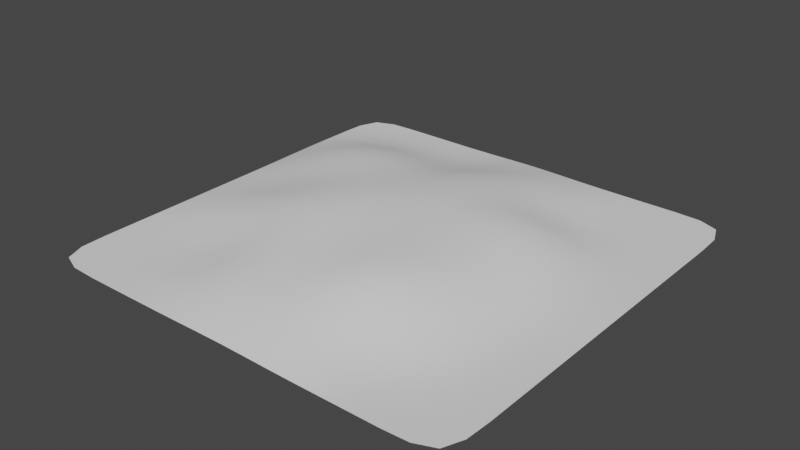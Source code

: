 # Source: mudpile.blend  (saved by Blender 3.5.10; exported with 4.5.12 LTS)
import bpy
from mathutils import Matrix  # noqa: F401  (used for matrix-valued properties, if any)

bpy.ops.wm.read_factory_settings(use_empty=True)
scene = bpy.context.scene
scene.name = 'Scene'

# ---- collections
col_collection = bpy.data.collections.new('Collection'); scene.collection.children.link(col_collection)

# ---- world
world_world = bpy.data.worlds.new('World'); scene.world = world_world
world_world.use_nodes = True; world_world.node_tree.nodes.clear()
_N = world_world.node_tree.nodes; _L = world_world.node_tree.links
n0 = _N.new('ShaderNodeOutputWorld'); n0.name = 'World Output'; n0.location = (300, 300)
n1 = _N.new('ShaderNodeBackground'); n1.name = 'Background'; n1.location = (10, 300)
n1.inputs[0].default_value = (0.05088, 0.05088, 0.05088, 1.0)
_L.new(n1.outputs[0], n0.inputs[0])
n0.is_active_output = True
world_world.color = (0.05088, 0.05088, 0.05088)
world_world.use_sun_shadow = False
world_world.sun_shadow_jitter_overblur = 0.0

# ---- meshes
me_plane = bpy.data.meshes.new('Plane')
me_plane.from_pydata([(-0.959, -0.959, 0.0), (0.959, -0.959, 0.0), (-0.959, 0.959, 0.0), (0.959, 0.959, 0.0), (-1.0, 0.0, 0.0), (0.0, -1.0, 0.0046), (1.0, 0.0, 0.0), (0.0, 1.0, 0.005936), (-0.003187, 0.002192, 0.1658), (-1.0, -0.5, 0.0), (0.5, -1.0, 0.0), (1.0, 0.5, 0.0), (-0.5, 1.0, 0.0), (-1.0, 0.5, 0.002455), (-0.5, -1.0, 0.0002057), (1.0, -0.5, 0.0), (0.5, 1.0, 0.0001059), (-0.001668, 0.5086, 0.1264), (-0.003203, -0.5091, 0.1338), (-0.503, 0.0007542, 0.1205), (0.5048, 0.004776, 0.1232), (0.5031, -0.5036, 0.09732), (-0.5006, -0.5001, 0.04638), (-0.5005, 0.5006, 0.1073), (0.5011, 0.5026, 0.03702), (-1.0, -0.75, 0.0), (0.75, -1.0, 0.0), (1.0, 0.75, 0.0), (-0.75, 1.0, 0.0), (-1.0, 0.25, 0.0006138), (-0.25, -1.0, 0.001921), (1.0, -0.25, 0.0), (0.25, 1.0, 0.001881), (-0.0003396, 0.752, 0.06531), (-0.003376, -0.2543, 0.1612), (-0.7508, 0.0001234, 0.05004), (0.2512, 0.003424, 0.1568), (-1.0, -0.25, 0.0), (0.25, -1.0, 0.001098), (1.0, 0.25, 0.0), (-0.25, 1.0, 0.001458), (-1.0, 0.75, 0.0006138), (-0.75, -1.0, 0.0), (1.0, -0.75, 0.0), (0.75, 1.0, 0.0), (-0.002289, 0.257, 0.1541), (-0.0006502, -0.7522, 0.0811), (-0.2554, 0.001541, 0.1664), (0.753, 0.002308, 0.03895), (0.5046, -0.2497, 0.1184), (0.5006, -0.751, 0.03001), (0.2514, -0.5118, 0.1583), (0.7507, -0.5003, 0.01711), (-0.5024, -0.25, 0.1165), (-0.5, -0.75, 0.01972), (-0.7501, -0.5, 0.01425), (-0.2521, -0.5022, 0.1093), (-0.5001, 0.7501, 0.02524), (-0.5018, 0.2511, 0.1251), (-0.75, 0.5, 0.0723), (-0.2517, 0.5035, 0.09497), (0.5, 0.7503, 0.01063), (0.5046, 0.2569, 0.1172), (0.2503, 0.5073, 0.09671), (0.7502, 0.5003, 0.005044), (0.7516, 0.2517, 0.0267), (0.2511, 0.2584, 0.1491), (0.25, 0.7516, 0.05453), (-0.2533, 0.2534, 0.1405), (-0.7504, 0.2501, 0.07996), (-0.75, 0.75, 0.01545), (-0.2503, -0.7505, 0.066), (-0.75, -0.75, 0.001712), (-0.7505, -0.2499, 0.05548), (0.7501, -0.7501, 0.003237), (0.2504, -0.7533, 0.08426), (0.2515, -0.2545, 0.1623), (0.7517, -0.2494, 0.02737), (-0.2547, -0.2514, 0.1599), (-0.2503, 0.7507, 0.02982), (0.75, 0.75, 6.525e-05), (-0.9948, -0.8698, 0.0), (0.8698, -0.9948, 0.0), (0.9948, 0.8698, 0.0), (-0.8698, 0.9948, 0.0), (-1.0, 0.125, 7.673e-05), (-0.125, -1.0, 0.00375), (1.0, -0.125, 0.0), (0.125, 1.0, 0.004495), (-4.79e-05, 0.8753, 0.03463), (-0.003318, -0.1258, 0.166), (-0.8753, 1.645e-05, 0.02263), (0.1239, 0.002668, 0.1618), (-1.0, -0.375, 0.0), (0.375, -1.0, 0.0001373), (1.0, 0.375, 0.0), (-0.375, 1.0, 0.0001822), (-1.0, 0.625, 0.001765), (-0.625, -1.0, 2.571e-05), (1.0, -0.625, 0.0), (0.625, 1.0, 1.324e-05), (-0.002014, 0.3837, 0.144), (-0.001976, -0.6313, 0.1108), (-0.3795, 0.001162, 0.1493), (0.6294, 0.003838, 0.08129), (0.5047, -0.1223, 0.1199), (0.5017, -0.6277, 0.06423), (0.1238, -0.5119, 0.1511), (0.627, -0.5011, 0.05221), (-0.503, -0.1246, 0.1246), (-0.5001, -0.6251, 0.02758), (-0.875, -0.5, 0.006476), (-0.3761, -0.5006, 0.07923), (-0.5, 0.875, 0.005381), (-0.5011, 0.3759, 0.1246), (-0.875, 0.5, 0.03918), (-0.3761, 0.5016, 0.09961), (0.5, 0.8751, 0.005739), (0.5029, 0.3801, 0.07888), (0.1243, 0.5088, 0.1204), (0.6257, 0.5011, 0.01661), (-1.0, -0.625, 0.0), (0.625, -1.0, 0.0), (1.0, 0.625, 0.0), (-0.625, 1.0, 0.0), (-1.0, 0.375, 0.001765), (-0.375, -1.0, 0.0007287), (1.0, -0.375, 0.0), (0.375, 1.0, 0.0004867), (-0.0009988, 0.6306, 0.09818), (-0.003525, -0.3829, 0.1505), (-0.6267, 0.0003844, 0.08479), (0.3784, 0.004408, 0.1469), (-1.0, -0.125, 0.0), (0.125, -1.0, 0.003184), (1.0, 0.125, 0.0), (-0.125, 1.0, 0.004204), (-0.9948, 0.8698, 7.673e-05), (-0.8698, -0.9948, 0.0), (0.9948, -0.8698, 0.0), (0.8698, 0.9948, 0.0), (-0.00276, 0.1297, 0.1614), (-7.088e-05, -0.8753, 0.04471), (-0.1298, 0.001856, 0.1697), (0.8765, 0.001036, 0.01374), (0.5041, -0.3773, 0.1138), (0.5001, -0.8752, 0.01015), (0.378, -0.5081, 0.1376), (0.8751, -0.5, 0.002334), (-0.5015, -0.3751, 0.08342), (-0.5, -0.875, 0.01089), (-0.6252, -0.5, 0.02557), (-0.1282, -0.5054, 0.1235), (-0.5002, 0.6253, 0.06669), (-0.5025, 0.126, 0.1212), (-0.6252, 0.5001, 0.09744), (-0.1269, 0.5064, 0.1105), (0.5002, 0.626, 0.01676), (0.505, 0.1315, 0.128), (0.376, 0.5049, 0.06598), (0.875, 0.5, 0.0006308), (0.7508, 0.3759, 0.01488), (0.7525, 0.1273, 0.03585), (0.6285, 0.2542, 0.07155), (0.8755, 0.2504, 0.005508), (0.2507, 0.3837, 0.1253), (0.2512, 0.1314, 0.1571), (0.1241, 0.258, 0.1537), (0.3784, 0.2582, 0.1408), (0.25, 0.8753, 0.02985), (0.2501, 0.6294, 0.07463), (0.1249, 0.752, 0.06754), (0.3751, 0.751, 0.03162), (-0.2524, 0.3789, 0.1211), (-0.2545, 0.1277, 0.1559), (-0.3777, 0.252, 0.1342), (-0.1282, 0.2553, 0.1483), (-0.7502, 0.3751, 0.08486), (-0.7506, 0.1251, 0.06278), (-0.8751, 0.25, 0.04291), (-0.6259, 0.2505, 0.1075), (-0.75, 0.875, 0.002609), (-0.75, 0.625, 0.0437), (-0.875, 0.75, 0.008107), (-0.625, 0.75, 0.02201), (-0.251, -0.6264, 0.08779), (-0.25, -0.8751, 0.03651), (-0.3751, -0.7501, 0.04353), (-0.1256, -0.7512, 0.07614), (-0.75, -0.625, 0.00362), (-0.75, -0.875, 0.0009564), (-0.875, -0.75, 0.000214), (-0.625, -0.75, 0.006531), (-0.7507, -0.1249, 0.05374), (-0.7503, -0.375, 0.0374), (-0.8751, -0.25, 0.02703), (-0.6263, -0.2499, 0.08606), (0.7504, -0.6252, 0.009827), (0.75, -0.875, 0.0004047), (0.6254, -0.7503, 0.01144), (0.875, -0.75, 0.0004047), (0.2509, -0.6334, 0.1273), (0.2501, -0.8757, 0.0418), (0.1248, -0.7531, 0.08783), (0.3756, -0.7523, 0.05995), (0.2513, -0.1251, 0.158), (0.2516, -0.3846, 0.1666), (0.1239, -0.2551, 0.1632), (0.3787, -0.2521, 0.1491), (0.7526, -0.1234, 0.03453), (0.7511, -0.375, 0.0222), (0.6285, -0.249, 0.07096), (0.8756, -0.2498, 0.006371), (-0.2554, -0.125, 0.1692), (-0.2534, -0.3772, 0.1365), (-0.3788, -0.2504, 0.1432), (-0.1296, -0.2528, 0.1629), (-0.25, 0.8751, 0.01152), (-0.2509, 0.6272, 0.06097), (-0.3752, 0.7503, 0.02464), (-0.1254, 0.7514, 0.04782), (0.75, 0.875, 8.156e-06), (0.75, 0.6251, 0.0007854), (0.625, 0.7501, 0.001484), (0.875, 0.75, 8.156e-06), (0.8741, 0.8741, 1.02e-06), (-0.1251, 0.8752, 0.02351), (-0.1299, -0.1254, 0.1709), (0.8762, -0.1243, 0.01111), (0.3786, -0.1235, 0.1462), (0.3768, -0.6309, 0.1024), (0.8751, -0.625, 0.001253), (-0.6266, -0.1248, 0.08897), (-0.625, -0.625, 0.01028), (-0.1268, -0.6286, 0.1017), (-0.625, 0.875, 0.004198), (-0.6255, 0.3753, 0.1122), (-0.1275, 0.3815, 0.1327), (0.375, 0.8752, 0.0173), (0.3773, 0.3822, 0.1056), (0.8751, 0.3751, 0.002132), (0.6271, 0.3777, 0.04437), (0.6293, 0.1296, 0.08235), (0.8761, 0.1258, 0.01074), (0.1242, 0.3844, 0.1402), (0.124, 0.1306, 0.1599), (0.3786, 0.132, 0.1505), (0.125, 0.8754, 0.03668), (0.1245, 0.6306, 0.09578), (0.3753, 0.6276, 0.04384), (-0.3768, 0.377, 0.1226), (-0.3788, 0.1268, 0.1425), (-0.1291, 0.1287, 0.1612), (-0.875, 0.375, 0.04625), (-0.8752, 0.125, 0.03141), (-0.6264, 0.1255, 0.09364), (-0.8741, 0.8741, 0.001245), (-0.875, 0.625, 0.02346), (-0.625, 0.625, 0.06012), (-0.3754, -0.6254, 0.05848), (-0.375, -0.875, 0.02398), (-0.1251, -0.8752, 0.04243), (-0.875, -0.625, 0.001039), (-0.8741, -0.8741, 0.0001195), (-0.625, -0.875, 0.003633), (-0.8752, -0.125, 0.02479), (-0.8751, -0.375, 0.01833), (-0.6257, -0.375, 0.05827), (0.6261, -0.6259, 0.0313), (0.625, -0.8751, 0.00223), (0.8741, -0.8741, 5.058e-05), (0.1243, -0.6333, 0.1249), (0.125, -0.8756, 0.04638), (0.3751, -0.8755, 0.0266), (0.1239, -0.1258, 0.1627), (0.1238, -0.3849, 0.1618), (0.3786, -0.3812, 0.1504), (0.6291, -0.1225, 0.0766), (0.6278, -0.3754, 0.06445), (0.8753, -0.375, 0.003607), (-0.3795, -0.1247, 0.1531), (-0.3774, -0.3757, 0.113), (-0.1291, -0.3799, 0.1454), (-0.375, 0.875, 0.006385), (-0.3755, 0.6259, 0.06127), (-0.1261, 0.6291, 0.07954), (0.625, 0.875, 0.0007367), (0.6251, 0.6253, 0.003961), (0.875, 0.625, 9.822e-05)], [], [(80, 224, 225, 221), (224, 27, 83, 225), (225, 83, 3, 140), (221, 225, 140, 44), (79, 220, 226, 217), (220, 33, 89, 226), (226, 89, 7, 136), (217, 226, 136, 40), (78, 216, 227, 213), (216, 34, 90, 227), (227, 90, 8, 143), (213, 227, 143, 47), (77, 212, 228, 209), (212, 31, 87, 228), (228, 87, 6, 144), (209, 228, 144, 48), (76, 208, 229, 205), (208, 49, 105, 229), (229, 105, 20, 132), (205, 229, 132, 36), (75, 204, 230, 201), (204, 50, 106, 230), (230, 106, 21, 147), (201, 230, 147, 51), (74, 200, 231, 197), (200, 43, 99, 231), (231, 99, 15, 148), (197, 231, 148, 52), (73, 196, 232, 193), (196, 53, 109, 232), (232, 109, 19, 131), (193, 232, 131, 35), (72, 192, 233, 189), (192, 54, 110, 233), (233, 110, 22, 151), (189, 233, 151, 55), (71, 188, 234, 185), (188, 46, 102, 234), (234, 102, 18, 152), (185, 234, 152, 56), (70, 184, 235, 181), (184, 57, 113, 235), (235, 113, 12, 124), (181, 235, 124, 28), (69, 180, 236, 177), (180, 58, 114, 236), (236, 114, 23, 155), (177, 236, 155, 59), (68, 176, 237, 173), (176, 45, 101, 237), (237, 101, 17, 156), (173, 237, 156, 60), (67, 172, 238, 169), (172, 61, 117, 238), (238, 117, 16, 128), (169, 238, 128, 32), (66, 168, 239, 165), (168, 62, 118, 239), (239, 118, 24, 159), (165, 239, 159, 63), (65, 164, 240, 161), (164, 39, 95, 240), (240, 95, 11, 160), (161, 240, 160, 64), (62, 163, 241, 118), (163, 65, 161, 241), (241, 161, 64, 120), (118, 241, 120, 24), (20, 104, 242, 158), (104, 48, 162, 242), (242, 162, 65, 163), (158, 242, 163, 62), (48, 144, 243, 162), (144, 6, 135, 243), (243, 135, 39, 164), (162, 243, 164, 65), (45, 167, 244, 101), (167, 66, 165, 244), (244, 165, 63, 119), (101, 244, 119, 17), (8, 92, 245, 141), (92, 36, 166, 245), (245, 166, 66, 167), (141, 245, 167, 45), (36, 132, 246, 166), (132, 20, 158, 246), (246, 158, 62, 168), (166, 246, 168, 66), (33, 171, 247, 89), (171, 67, 169, 247), (247, 169, 32, 88), (89, 247, 88, 7), (17, 119, 248, 129), (119, 63, 170, 248), (248, 170, 67, 171), (129, 248, 171, 33), (63, 159, 249, 170), (159, 24, 157, 249), (249, 157, 61, 172), (170, 249, 172, 67), (58, 175, 250, 114), (175, 68, 173, 250), (250, 173, 60, 116), (114, 250, 116, 23), (19, 103, 251, 154), (103, 47, 174, 251), (251, 174, 68, 175), (154, 251, 175, 58), (47, 143, 252, 174), (143, 8, 141, 252), (252, 141, 45, 176), (174, 252, 176, 68), (29, 179, 253, 125), (179, 69, 177, 253), (253, 177, 59, 115), (125, 253, 115, 13), (4, 91, 254, 85), (91, 35, 178, 254), (254, 178, 69, 179), (85, 254, 179, 29), (35, 131, 255, 178), (131, 19, 154, 255), (255, 154, 58, 180), (178, 255, 180, 69), (41, 183, 256, 137), (183, 70, 181, 256), (256, 181, 28, 84), (137, 256, 84, 2), (13, 115, 257, 97), (115, 59, 182, 257), (257, 182, 70, 183), (97, 257, 183, 41), (59, 155, 258, 182), (155, 23, 153, 258), (258, 153, 57, 184), (182, 258, 184, 70), (54, 187, 259, 110), (187, 71, 185, 259), (259, 185, 56, 112), (110, 259, 112, 22), (14, 126, 260, 150), (126, 30, 186, 260), (260, 186, 71, 187), (150, 260, 187, 54), (30, 86, 261, 186), (86, 5, 142, 261), (261, 142, 46, 188), (186, 261, 188, 71), (25, 191, 262, 121), (191, 72, 189, 262), (262, 189, 55, 111), (121, 262, 111, 9), (0, 138, 263, 81), (138, 42, 190, 263), (263, 190, 72, 191), (81, 263, 191, 25), (42, 98, 264, 190), (98, 14, 150, 264), (264, 150, 54, 192), (190, 264, 192, 72), (37, 195, 265, 133), (195, 73, 193, 265), (265, 193, 35, 91), (133, 265, 91, 4), (9, 111, 266, 93), (111, 55, 194, 266), (266, 194, 73, 195), (93, 266, 195, 37), (55, 151, 267, 194), (151, 22, 149, 267), (267, 149, 53, 196), (194, 267, 196, 73), (50, 199, 268, 106), (199, 74, 197, 268), (268, 197, 52, 108), (106, 268, 108, 21), (10, 122, 269, 146), (122, 26, 198, 269), (269, 198, 74, 199), (146, 269, 199, 50), (26, 82, 270, 198), (82, 1, 139, 270), (270, 139, 43, 200), (198, 270, 200, 74), (46, 203, 271, 102), (203, 75, 201, 271), (271, 201, 51, 107), (102, 271, 107, 18), (5, 134, 272, 142), (134, 38, 202, 272), (272, 202, 75, 203), (142, 272, 203, 46), (38, 94, 273, 202), (94, 10, 146, 273), (273, 146, 50, 204), (202, 273, 204, 75), (34, 207, 274, 90), (207, 76, 205, 274), (274, 205, 36, 92), (90, 274, 92, 8), (18, 107, 275, 130), (107, 51, 206, 275), (275, 206, 76, 207), (130, 275, 207, 34), (51, 147, 276, 206), (147, 21, 145, 276), (276, 145, 49, 208), (206, 276, 208, 76), (49, 211, 277, 105), (211, 77, 209, 277), (277, 209, 48, 104), (105, 277, 104, 20), (21, 108, 278, 145), (108, 52, 210, 278), (278, 210, 77, 211), (145, 278, 211, 49), (52, 148, 279, 210), (148, 15, 127, 279), (279, 127, 31, 212), (210, 279, 212, 77), (53, 215, 280, 109), (215, 78, 213, 280), (280, 213, 47, 103), (109, 280, 103, 19), (22, 112, 281, 149), (112, 56, 214, 281), (281, 214, 78, 215), (149, 281, 215, 53), (56, 152, 282, 214), (152, 18, 130, 282), (282, 130, 34, 216), (214, 282, 216, 78), (57, 219, 283, 113), (219, 79, 217, 283), (283, 217, 40, 96), (113, 283, 96, 12), (23, 116, 284, 153), (116, 60, 218, 284), (284, 218, 79, 219), (153, 284, 219, 57), (60, 156, 285, 218), (156, 17, 129, 285), (285, 129, 33, 220), (218, 285, 220, 79), (61, 223, 286, 117), (223, 80, 221, 286), (286, 221, 44, 100), (117, 286, 100, 16), (24, 120, 287, 157), (120, 64, 222, 287), (287, 222, 80, 223), (157, 287, 223, 61), (64, 160, 288, 222), (160, 11, 123, 288), (288, 123, 27, 224), (222, 288, 224, 80)])
me_plane.polygons.foreach_set('use_smooth', [True] * 256)
_uv = me_plane.uv_layers.new(name='UVMap')
_uv.uv.foreach_set('vector', [0.875, 0.875, 0.9375, 0.875, 0.9375, 0.9375, 0.875, 0.9375, 0.9375, 0.875, 1.0, 0.875, 1.0, 0.9375, 0.9375, 0.9375, 0.9375, 0.9375, 1.0, 0.9375, 1.0, 1.0, 0.9375, 1.0, 0.875, 0.9375, 0.9375, 0.9375, 0.9375, 1.0, 0.875, 1.0, 0.375, 0.875, 0.4375, 0.875, 0.4375, 0.9375, 0.375, 0.9375, 0.4375, 0.875, 0.5, 0.875, 0.5, 0.9375, 0.4375, 0.9375, 0.4375, 0.9375, 0.5, 0.9375, 0.5, 1.0, 0.4375, 1.0, 0.375, 0.9375, 0.4375, 0.9375, 0.4375, 1.0, 0.375, 1.0, 0.375, 0.375, 0.4375, 0.375, 0.4375, 0.4375, 0.375, 0.4375, 0.4375, 0.375, 0.5, 0.375, 0.5, 0.4375, 0.4375, 0.4375, 0.4375, 0.4375, 0.5, 0.4375, 0.5, 0.5, 0.4375, 0.5, 0.375, 0.4375, 0.4375, 0.4375, 0.4375, 0.5, 0.375, 0.5, 0.875, 0.375, 0.9375, 0.375, 0.9375, 0.4375, 0.875, 0.4375, 0.9375, 0.375, 1.0, 0.375, 1.0, 0.4375, 0.9375, 0.4375, 0.9375, 0.4375, 1.0, 0.4375, 1.0, 0.5, 0.9375, 0.5, 0.875, 0.4375, 0.9375, 0.4375, 0.9375, 0.5, 0.875, 0.5, 0.625, 0.375, 0.6875, 0.375, 0.6875, 0.4375, 0.625, 0.4375, 0.6875, 0.375, 0.75, 0.375, 0.75, 0.4375, 0.6875, 0.4375, 0.6875, 0.4375, 0.75, 0.4375, 0.75, 0.5, 0.6875, 0.5, 0.625, 0.4375, 0.6875, 0.4375, 0.6875, 0.5, 0.625, 0.5, 0.625, 0.125, 0.6875, 0.125, 0.6875, 0.1875, 0.625, 0.1875, 0.6875, 0.125, 0.75, 0.125, 0.75, 0.1875, 0.6875, 0.1875, 0.6875, 0.1875, 0.75, 0.1875, 0.75, 0.25, 0.6875, 0.25, 0.625, 0.1875, 0.6875, 0.1875, 0.6875, 0.25, 0.625, 0.25, 0.875, 0.125, 0.9375, 0.125, 0.9375, 0.1875, 0.875, 0.1875, 0.9375, 0.125, 1.0, 0.125, 1.0, 0.1875, 0.9375, 0.1875, 0.9375, 0.1875, 1.0, 0.1875, 1.0, 0.25, 0.9375, 0.25, 0.875, 0.1875, 0.9375, 0.1875, 0.9375, 0.25, 0.875, 0.25, 0.125, 0.375, 0.1875, 0.375, 0.1875, 0.4375, 0.125, 0.4375, 0.1875, 0.375, 0.25, 0.375, 0.25, 0.4375, 0.1875, 0.4375, 0.1875, 0.4375, 0.25, 0.4375, 0.25, 0.5, 0.1875, 0.5, 0.125, 0.4375, 0.1875, 0.4375, 0.1875, 0.5, 0.125, 0.5, 0.125, 0.125, 0.1875, 0.125, 0.1875, 0.1875, 0.125, 0.1875, 0.1875, 0.125, 0.25, 0.125, 0.25, 0.1875, 0.1875, 0.1875, 0.1875, 0.1875, 0.25, 0.1875, 0.25, 0.25, 0.1875, 0.25, 0.125, 0.1875, 0.1875, 0.1875, 0.1875, 0.25, 0.125, 0.25, 0.375, 0.125, 0.4375, 0.125, 0.4375, 0.1875, 0.375, 0.1875, 0.4375, 0.125, 0.5, 0.125, 0.5, 0.1875, 0.4375, 0.1875, 0.4375, 0.1875, 0.5, 0.1875, 0.5, 0.25, 0.4375, 0.25, 0.375, 0.1875, 0.4375, 0.1875, 0.4375, 0.25, 0.375, 0.25, 0.125, 0.875, 0.1875, 0.875, 0.1875, 0.9375, 0.125, 0.9375, 0.1875, 0.875, 0.25, 0.875, 0.25, 0.9375, 0.1875, 0.9375, 0.1875, 0.9375, 0.25, 0.9375, 0.25, 1.0, 0.1875, 1.0, 0.125, 0.9375, 0.1875, 0.9375, 0.1875, 1.0, 0.125, 1.0, 0.125, 0.625, 0.1875, 0.625, 0.1875, 0.6875, 0.125, 0.6875, 0.1875, 0.625, 0.25, 0.625, 0.25, 0.6875, 0.1875, 0.6875, 0.1875, 0.6875, 0.25, 0.6875, 0.25, 0.75, 0.1875, 0.75, 0.125, 0.6875, 0.1875, 0.6875, 0.1875, 0.75, 0.125, 0.75, 0.375, 0.625, 0.4375, 0.625, 0.4375, 0.6875, 0.375, 0.6875, 0.4375, 0.625, 0.5, 0.625, 0.5, 0.6875, 0.4375, 0.6875, 0.4375, 0.6875, 0.5, 0.6875, 0.5, 0.75, 0.4375, 0.75, 0.375, 0.6875, 0.4375, 0.6875, 0.4375, 0.75, 0.375, 0.75, 0.625, 0.875, 0.6875, 0.875, 0.6875, 0.9375, 0.625, 0.9375, 0.6875, 0.875, 0.75, 0.875, 0.75, 0.9375, 0.6875, 0.9375, 0.6875, 0.9375, 0.75, 0.9375, 0.75, 1.0, 0.6875, 1.0, 0.625, 0.9375, 0.6875, 0.9375, 0.6875, 1.0, 0.625, 1.0, 0.625, 0.625, 0.6875, 0.625, 0.6875, 0.6875, 0.625, 0.6875, 0.6875, 0.625, 0.75, 0.625, 0.75, 0.6875, 0.6875, 0.6875, 0.6875, 0.6875, 0.75, 0.6875, 0.75, 0.75, 0.6875, 0.75, 0.625, 0.6875, 0.6875, 0.6875, 0.6875, 0.75, 0.625, 0.75, 0.875, 0.625, 0.9375, 0.625, 0.9375, 0.6875, 0.875, 0.6875, 0.9375, 0.625, 1.0, 0.625, 1.0, 0.6875, 0.9375, 0.6875, 0.9375, 0.6875, 1.0, 0.6875, 1.0, 0.75, 0.9375, 0.75, 0.875, 0.6875, 0.9375, 0.6875, 0.9375, 0.75, 0.875, 0.75, 0.75, 0.625, 0.8125, 0.625, 0.8125, 0.6875, 0.75, 0.6875, 0.8125, 0.625, 0.875, 0.625, 0.875, 0.6875, 0.8125, 0.6875, 0.8125, 0.6875, 0.875, 0.6875, 0.875, 0.75, 0.8125, 0.75, 0.75, 0.6875, 0.8125, 0.6875, 0.8125, 0.75, 0.75, 0.75, 0.75, 0.5, 0.8125, 0.5, 0.8125, 0.5625, 0.75, 0.5625, 0.8125, 0.5, 0.875, 0.5, 0.875, 0.5625, 0.8125, 0.5625, 0.8125, 0.5625, 0.875, 0.5625, 0.875, 0.625, 0.8125, 0.625, 0.75, 0.5625, 0.8125, 0.5625, 0.8125, 0.625, 0.75, 0.625, 0.875, 0.5, 0.9375, 0.5, 0.9375, 0.5625, 0.875, 0.5625, 0.9375, 0.5, 1.0, 0.5, 1.0, 0.5625, 0.9375, 0.5625, 0.9375, 0.5625, 1.0, 0.5625, 1.0, 0.625, 0.9375, 0.625, 0.875, 0.5625, 0.9375, 0.5625, 0.9375, 0.625, 0.875, 0.625, 0.5, 0.625, 0.5625, 0.625, 0.5625, 0.6875, 0.5, 0.6875, 0.5625, 0.625, 0.625, 0.625, 0.625, 0.6875, 0.5625, 0.6875, 0.5625, 0.6875, 0.625, 0.6875, 0.625, 0.75, 0.5625, 0.75, 0.5, 0.6875, 0.5625, 0.6875, 0.5625, 0.75, 0.5, 0.75, 0.5, 0.5, 0.5625, 0.5, 0.5625, 0.5625, 0.5, 0.5625, 0.5625, 0.5, 0.625, 0.5, 0.625, 0.5625, 0.5625, 0.5625, 0.5625, 0.5625, 0.625, 0.5625, 0.625, 0.625, 0.5625, 0.625, 0.5, 0.5625, 0.5625, 0.5625, 0.5625, 0.625, 0.5, 0.625, 0.625, 0.5, 0.6875, 0.5, 0.6875, 0.5625, 0.625, 0.5625, 0.6875, 0.5, 0.75, 0.5, 0.75, 0.5625, 0.6875, 0.5625, 0.6875, 0.5625, 0.75, 0.5625, 0.75, 0.625, 0.6875, 0.625, 0.625, 0.5625, 0.6875, 0.5625, 0.6875, 0.625, 0.625, 0.625, 0.5, 0.875, 0.5625, 0.875, 0.5625, 0.9375, 0.5, 0.9375, 0.5625, 0.875, 0.625, 0.875, 0.625, 0.9375, 0.5625, 0.9375, 0.5625, 0.9375, 0.625, 0.9375, 0.625, 1.0, 0.5625, 1.0, 0.5, 0.9375, 0.5625, 0.9375, 0.5625, 1.0, 0.5, 1.0, 0.5, 0.75, 0.5625, 0.75, 0.5625, 0.8125, 0.5, 0.8125, 0.5625, 0.75, 0.625, 0.75, 0.625, 0.8125, 0.5625, 0.8125, 0.5625, 0.8125, 0.625, 0.8125, 0.625, 0.875, 0.5625, 0.875, 0.5, 0.8125, 0.5625, 0.8125, 0.5625, 0.875, 0.5, 0.875, 0.625, 0.75, 0.6875, 0.75, 0.6875, 0.8125, 0.625, 0.8125, 0.6875, 0.75, 0.75, 0.75, 0.75, 0.8125, 0.6875, 0.8125, 0.6875, 0.8125, 0.75, 0.8125, 0.75, 0.875, 0.6875, 0.875, 0.625, 0.8125, 0.6875, 0.8125, 0.6875, 0.875, 0.625, 0.875, 0.25, 0.625, 0.3125, 0.625, 0.3125, 0.6875, 0.25, 0.6875, 0.3125, 0.625, 0.375, 0.625, 0.375, 0.6875, 0.3125, 0.6875, 0.3125, 0.6875, 0.375, 0.6875, 0.375, 0.75, 0.3125, 0.75, 0.25, 0.6875, 0.3125, 0.6875, 0.3125, 0.75, 0.25, 0.75, 0.25, 0.5, 0.3125, 0.5, 0.3125, 0.5625, 0.25, 0.5625, 0.3125, 0.5, 0.375, 0.5, 0.375, 0.5625, 0.3125, 0.5625, 0.3125, 0.5625, 0.375, 0.5625, 0.375, 0.625, 0.3125, 0.625, 0.25, 0.5625, 0.3125, 0.5625, 0.3125, 0.625, 0.25, 0.625, 0.375, 0.5, 0.4375, 0.5, 0.4375, 0.5625, 0.375, 0.5625, 0.4375, 0.5, 0.5, 0.5, 0.5, 0.5625, 0.4375, 0.5625, 0.4375, 0.5625, 0.5, 0.5625, 0.5, 0.625, 0.4375, 0.625, 0.375, 0.5625, 0.4375, 0.5625, 0.4375, 0.625, 0.375, 0.625, 0.0, 0.625, 0.0625, 0.625, 0.0625, 0.6875, 0.0, 0.6875, 0.0625, 0.625, 0.125, 0.625, 0.125, 0.6875, 0.0625, 0.6875, 0.0625, 0.6875, 0.125, 0.6875, 0.125, 0.75, 0.0625, 0.75, 0.0, 0.6875, 0.0625, 0.6875, 0.0625, 0.75, 0.0, 0.75, 0.0, 0.5, 0.0625, 0.5, 0.0625, 0.5625, 0.0, 0.5625, 0.0625, 0.5, 0.125, 0.5, 0.125, 0.5625, 0.0625, 0.5625, 0.0625, 0.5625, 0.125, 0.5625, 0.125, 0.625, 0.0625, 0.625, 0.0, 0.5625, 0.0625, 0.5625, 0.0625, 0.625, 0.0, 0.625, 0.125, 0.5, 0.1875, 0.5, 0.1875, 0.5625, 0.125, 0.5625, 0.1875, 0.5, 0.25, 0.5, 0.25, 0.5625, 0.1875, 0.5625, 0.1875, 0.5625, 0.25, 0.5625, 0.25, 0.625, 0.1875, 0.625, 0.125, 0.5625, 0.1875, 0.5625, 0.1875, 0.625, 0.125, 0.625, 0.0, 0.875, 0.0625, 0.875, 0.0625, 0.9375, 0.0, 0.9375, 0.0625, 0.875, 0.125, 0.875, 0.125, 0.9375, 0.0625, 0.9375, 0.0625, 0.9375, 0.125, 0.9375, 0.125, 1.0, 0.0625, 1.0, 0.0, 0.9375, 0.0625, 0.9375, 0.0625, 1.0, 0.0, 1.0, 0.0, 0.75, 0.0625, 0.75, 0.0625, 0.8125, 0.0, 0.8125, 0.0625, 0.75, 0.125, 0.75, 0.125, 0.8125, 0.0625, 0.8125, 0.0625, 0.8125, 0.125, 0.8125, 0.125, 0.875, 0.0625, 0.875, 0.0, 0.8125, 0.0625, 0.8125, 0.0625, 0.875, 0.0, 0.875, 0.125, 0.75, 0.1875, 0.75, 0.1875, 0.8125, 0.125, 0.8125, 0.1875, 0.75, 0.25, 0.75, 0.25, 0.8125, 0.1875, 0.8125, 0.1875, 0.8125, 0.25, 0.8125, 0.25, 0.875, 0.1875, 0.875, 0.125, 0.8125, 0.1875, 0.8125, 0.1875, 0.875, 0.125, 0.875, 0.25, 0.125, 0.3125, 0.125, 0.3125, 0.1875, 0.25, 0.1875, 0.3125, 0.125, 0.375, 0.125, 0.375, 0.1875, 0.3125, 0.1875, 0.3125, 0.1875, 0.375, 0.1875, 0.375, 0.25, 0.3125, 0.25, 0.25, 0.1875, 0.3125, 0.1875, 0.3125, 0.25, 0.25, 0.25, 0.25, 0.0, 0.3125, 0.0, 0.3125, 0.0625, 0.25, 0.0625, 0.3125, 0.0, 0.375, 0.0, 0.375, 0.0625, 0.3125, 0.0625, 0.3125, 0.0625, 0.375, 0.0625, 0.375, 0.125, 0.3125, 0.125, 0.25, 0.0625, 0.3125, 0.0625, 0.3125, 0.125, 0.25, 0.125, 0.375, 0.0, 0.4375, 0.0, 0.4375, 0.0625, 0.375, 0.0625, 0.4375, 0.0, 0.5, 0.0, 0.5, 0.0625, 0.4375, 0.0625, 0.4375, 0.0625, 0.5, 0.0625, 0.5, 0.125, 0.4375, 0.125, 0.375, 0.0625, 0.4375, 0.0625, 0.4375, 0.125, 0.375, 0.125, 0.0, 0.125, 0.0625, 0.125, 0.0625, 0.1875, 0.0, 0.1875, 0.0625, 0.125, 0.125, 0.125, 0.125, 0.1875, 0.0625, 0.1875, 0.0625, 0.1875, 0.125, 0.1875, 0.125, 0.25, 0.0625, 0.25, 0.0, 0.1875, 0.0625, 0.1875, 0.0625, 0.25, 0.0, 0.25, 0.0, 0.0, 0.0625, 0.0, 0.0625, 0.0625, 0.0, 0.0625, 0.0625, 0.0, 0.125, 0.0, 0.125, 0.0625, 0.0625, 0.0625, 0.0625, 0.0625, 0.125, 0.0625, 0.125, 0.125, 0.0625, 0.125, 0.0, 0.0625, 0.0625, 0.0625, 0.0625, 0.125, 0.0, 0.125, 0.125, 0.0, 0.1875, 0.0, 0.1875, 0.0625, 0.125, 0.0625, 0.1875, 0.0, 0.25, 0.0, 0.25, 0.0625, 0.1875, 0.0625, 0.1875, 0.0625, 0.25, 0.0625, 0.25, 0.125, 0.1875, 0.125, 0.125, 0.0625, 0.1875, 0.0625, 0.1875, 0.125, 0.125, 0.125, 0.0, 0.375, 0.0625, 0.375, 0.0625, 0.4375, 0.0, 0.4375, 0.0625, 0.375, 0.125, 0.375, 0.125, 0.4375, 0.0625, 0.4375, 0.0625, 0.4375, 0.125, 0.4375, 0.125, 0.5, 0.0625, 0.5, 0.0, 0.4375, 0.0625, 0.4375, 0.0625, 0.5, 0.0, 0.5, 0.0, 0.25, 0.0625, 0.25, 0.0625, 0.3125, 0.0, 0.3125, 0.0625, 0.25, 0.125, 0.25, 0.125, 0.3125, 0.0625, 0.3125, 0.0625, 0.3125, 0.125, 0.3125, 0.125, 0.375, 0.0625, 0.375, 0.0, 0.3125, 0.0625, 0.3125, 0.0625, 0.375, 0.0, 0.375, 0.125, 0.25, 0.1875, 0.25, 0.1875, 0.3125, 0.125, 0.3125, 0.1875, 0.25, 0.25, 0.25, 0.25, 0.3125, 0.1875, 0.3125, 0.1875, 0.3125, 0.25, 0.3125, 0.25, 0.375, 0.1875, 0.375, 0.125, 0.3125, 0.1875, 0.3125, 0.1875, 0.375, 0.125, 0.375, 0.75, 0.125, 0.8125, 0.125, 0.8125, 0.1875, 0.75, 0.1875, 0.8125, 0.125, 0.875, 0.125, 0.875, 0.1875, 0.8125, 0.1875, 0.8125, 0.1875, 0.875, 0.1875, 0.875, 0.25, 0.8125, 0.25, 0.75, 0.1875, 0.8125, 0.1875, 0.8125, 0.25, 0.75, 0.25, 0.75, 0.0, 0.8125, 0.0, 0.8125, 0.0625, 0.75, 0.0625, 0.8125, 0.0, 0.875, 0.0, 0.875, 0.0625, 0.8125, 0.0625, 0.8125, 0.0625, 0.875, 0.0625, 0.875, 0.125, 0.8125, 0.125, 0.75, 0.0625, 0.8125, 0.0625, 0.8125, 0.125, 0.75, 0.125, 0.875, 0.0, 0.9375, 0.0, 0.9375, 0.0625, 0.875, 0.0625, 0.9375, 0.0, 1.0, 0.0, 1.0, 0.0625, 0.9375, 0.0625, 0.9375, 0.0625, 1.0, 0.0625, 1.0, 0.125, 0.9375, 0.125, 0.875, 0.0625, 0.9375, 0.0625, 0.9375, 0.125, 0.875, 0.125, 0.5, 0.125, 0.5625, 0.125, 0.5625, 0.1875, 0.5, 0.1875, 0.5625, 0.125, 0.625, 0.125, 0.625, 0.1875, 0.5625, 0.1875, 0.5625, 0.1875, 0.625, 0.1875, 0.625, 0.25, 0.5625, 0.25, 0.5, 0.1875, 0.5625, 0.1875, 0.5625, 0.25, 0.5, 0.25, 0.5, 0.0, 0.5625, 0.0, 0.5625, 0.0625, 0.5, 0.0625, 0.5625, 0.0, 0.625, 0.0, 0.625, 0.0625, 0.5625, 0.0625, 0.5625, 0.0625, 0.625, 0.0625, 0.625, 0.125, 0.5625, 0.125, 0.5, 0.0625, 0.5625, 0.0625, 0.5625, 0.125, 0.5, 0.125, 0.625, 0.0, 0.6875, 0.0, 0.6875, 0.0625, 0.625, 0.0625, 0.6875, 0.0, 0.75, 0.0, 0.75, 0.0625, 0.6875, 0.0625, 0.6875, 0.0625, 0.75, 0.0625, 0.75, 0.125, 0.6875, 0.125, 0.625, 0.0625, 0.6875, 0.0625, 0.6875, 0.125, 0.625, 0.125, 0.5, 0.375, 0.5625, 0.375, 0.5625, 0.4375, 0.5, 0.4375, 0.5625, 0.375, 0.625, 0.375, 0.625, 0.4375, 0.5625, 0.4375, 0.5625, 0.4375, 0.625, 0.4375, 0.625, 0.5, 0.5625, 0.5, 0.5, 0.4375, 0.5625, 0.4375, 0.5625, 0.5, 0.5, 0.5, 0.5, 0.25, 0.5625, 0.25, 0.5625, 0.3125, 0.5, 0.3125, 0.5625, 0.25, 0.625, 0.25, 0.625, 0.3125, 0.5625, 0.3125, 0.5625, 0.3125, 0.625, 0.3125, 0.625, 0.375, 0.5625, 0.375, 0.5, 0.3125, 0.5625, 0.3125, 0.5625, 0.375, 0.5, 0.375, 0.625, 0.25, 0.6875, 0.25, 0.6875, 0.3125, 0.625, 0.3125, 0.6875, 0.25, 0.75, 0.25, 0.75, 0.3125, 0.6875, 0.3125, 0.6875, 0.3125, 0.75, 0.3125, 0.75, 0.375, 0.6875, 0.375, 0.625, 0.3125, 0.6875, 0.3125, 0.6875, 0.375, 0.625, 0.375, 0.75, 0.375, 0.8125, 0.375, 0.8125, 0.4375, 0.75, 0.4375, 0.8125, 0.375, 0.875, 0.375, 0.875, 0.4375, 0.8125, 0.4375, 0.8125, 0.4375, 0.875, 0.4375, 0.875, 0.5, 0.8125, 0.5, 0.75, 0.4375, 0.8125, 0.4375, 0.8125, 0.5, 0.75, 0.5, 0.75, 0.25, 0.8125, 0.25, 0.8125, 0.3125, 0.75, 0.3125, 0.8125, 0.25, 0.875, 0.25, 0.875, 0.3125, 0.8125, 0.3125, 0.8125, 0.3125, 0.875, 0.3125, 0.875, 0.375, 0.8125, 0.375, 0.75, 0.3125, 0.8125, 0.3125, 0.8125, 0.375, 0.75, 0.375, 0.875, 0.25, 0.9375, 0.25, 0.9375, 0.3125, 0.875, 0.3125, 0.9375, 0.25, 1.0, 0.25, 1.0, 0.3125, 0.9375, 0.3125, 0.9375, 0.3125, 1.0, 0.3125, 1.0, 0.375, 0.9375, 0.375, 0.875, 0.3125, 0.9375, 0.3125, 0.9375, 0.375, 0.875, 0.375, 0.25, 0.375, 0.3125, 0.375, 0.3125, 0.4375, 0.25, 0.4375, 0.3125, 0.375, 0.375, 0.375, 0.375, 0.4375, 0.3125, 0.4375, 0.3125, 0.4375, 0.375, 0.4375, 0.375, 0.5, 0.3125, 0.5, 0.25, 0.4375, 0.3125, 0.4375, 0.3125, 0.5, 0.25, 0.5, 0.25, 0.25, 0.3125, 0.25, 0.3125, 0.3125, 0.25, 0.3125, 0.3125, 0.25, 0.375, 0.25, 0.375, 0.3125, 0.3125, 0.3125, 0.3125, 0.3125, 0.375, 0.3125, 0.375, 0.375, 0.3125, 0.375, 0.25, 0.3125, 0.3125, 0.3125, 0.3125, 0.375, 0.25, 0.375, 0.375, 0.25, 0.4375, 0.25, 0.4375, 0.3125, 0.375, 0.3125, 0.4375, 0.25, 0.5, 0.25, 0.5, 0.3125, 0.4375, 0.3125, 0.4375, 0.3125, 0.5, 0.3125, 0.5, 0.375, 0.4375, 0.375, 0.375, 0.3125, 0.4375, 0.3125, 0.4375, 0.375, 0.375, 0.375, 0.25, 0.875, 0.3125, 0.875, 0.3125, 0.9375, 0.25, 0.9375, 0.3125, 0.875, 0.375, 0.875, 0.375, 0.9375, 0.3125, 0.9375, 0.3125, 0.9375, 0.375, 0.9375, 0.375, 1.0, 0.3125, 1.0, 0.25, 0.9375, 0.3125, 0.9375, 0.3125, 1.0, 0.25, 1.0, 0.25, 0.75, 0.3125, 0.75, 0.3125, 0.8125, 0.25, 0.8125, 0.3125, 0.75, 0.375, 0.75, 0.375, 0.8125, 0.3125, 0.8125, 0.3125, 0.8125, 0.375, 0.8125, 0.375, 0.875, 0.3125, 0.875, 0.25, 0.8125, 0.3125, 0.8125, 0.3125, 0.875, 0.25, 0.875, 0.375, 0.75, 0.4375, 0.75, 0.4375, 0.8125, 0.375, 0.8125, 0.4375, 0.75, 0.5, 0.75, 0.5, 0.8125, 0.4375, 0.8125, 0.4375, 0.8125, 0.5, 0.8125, 0.5, 0.875, 0.4375, 0.875, 0.375, 0.8125, 0.4375, 0.8125, 0.4375, 0.875, 0.375, 0.875, 0.75, 0.875, 0.8125, 0.875, 0.8125, 0.9375, 0.75, 0.9375, 0.8125, 0.875, 0.875, 0.875, 0.875, 0.9375, 0.8125, 0.9375, 0.8125, 0.9375, 0.875, 0.9375, 0.875, 1.0, 0.8125, 1.0, 0.75, 0.9375, 0.8125, 0.9375, 0.8125, 1.0, 0.75, 1.0, 0.75, 0.75, 0.8125, 0.75, 0.8125, 0.8125, 0.75, 0.8125, 0.8125, 0.75, 0.875, 0.75, 0.875, 0.8125, 0.8125, 0.8125, 0.8125, 0.8125, 0.875, 0.8125, 0.875, 0.875, 0.8125, 0.875, 0.75, 0.8125, 0.8125, 0.8125, 0.8125, 0.875, 0.75, 0.875, 0.875, 0.75, 0.9375, 0.75, 0.9375, 0.8125, 0.875, 0.8125, 0.9375, 0.75, 1.0, 0.75, 1.0, 0.8125, 0.9375, 0.8125, 0.9375, 0.8125, 1.0, 0.8125, 1.0, 0.875, 0.9375, 0.875, 0.875, 0.8125, 0.9375, 0.8125, 0.9375, 0.875, 0.875, 0.875])
me_plane.update()

# ---- objects
ob_plane = bpy.data.objects.new('Plane', me_plane)

# ---- transforms, parenting, visibility, modifiers, constraints
ob_plane.location = (0.0, 0.0, 0.0)

# ---- collection membership
col_collection.objects.link(ob_plane)

# ---- scene / render settings (as saved in the file)
scene.frame_start = 1; scene.frame_end = 250; scene.frame_set(1)
scene.render.engine = 'BLENDER_EEVEE_NEXT'
scene.cycles.sampling_pattern = 'TABULATED_SOBOL'
scene.view_settings.view_transform = 'Filmic'
bpy.context.view_layer.update()

# ---- added for rendering (the .blend has no active camera and no usable light): camera, sun
cam_auto = bpy.data.cameras.new('AutoCamera')
cam_auto.lens = 50.0
cam_auto.sensor_width = 36.0
cam_auto.clip_end = 1000.0
ob_auto_camera = bpy.data.objects.new('AutoCamera', cam_auto)
scene.collection.objects.link(ob_auto_camera)
ob_auto_camera.location = (2.6217, -3.14604, 2.18279)
ob_auto_camera.rotation_euler = (1.09748, -7.21219e-08, 0.694738)
scene.camera = ob_auto_camera
light_auto_sun = bpy.data.lights.new('AutoSun', 'SUN')
light_auto_sun.energy = 3.0
light_auto_sun.angle = 0.0523599
ob_auto_sun = bpy.data.objects.new('AutoSun', light_auto_sun)
scene.collection.objects.link(ob_auto_sun)
ob_auto_sun.rotation_euler = (0.872665, 0.174533, 0.523599)
bpy.context.view_layer.update()
